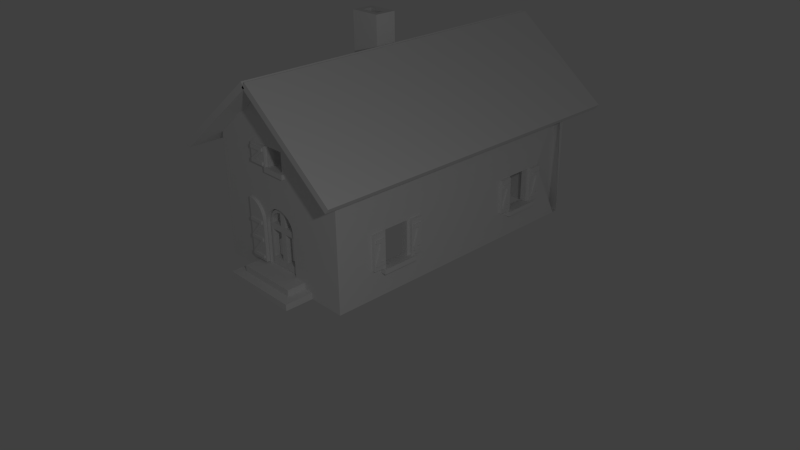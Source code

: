 # Source: Maisonette-Garde-Barriere.blend  (saved by Blender 2.69.0; exported with 4.5.12 LTS)
import bpy
from mathutils import Matrix  # noqa: F401  (used for matrix-valued properties, if any)

bpy.ops.wm.read_factory_settings(use_empty=True)
scene = bpy.context.scene
scene.name = 'Scene'

# ---- collections
col_collection_1 = bpy.data.collections.new('Collection 1'); scene.collection.children.link(col_collection_1)

# ---- world
world_world = bpy.data.worlds.new('World'); scene.world = world_world
world_world.color = (0.05088, 0.05088, 0.05088)
world_world.use_sun_shadow = False
world_world.sun_shadow_jitter_overblur = 0.0
world_world.cycles.sampling_method = 'MANUAL'
world_world.cycles.sample_map_resolution = 256

# ---- cameras
cam_camera = bpy.data.cameras.new('Camera')
cam_camera.clip_end = 100.0
cam_camera.lens = 35.0
cam_camera.sensor_width = 32.0
cam_camera.sensor_height = 18.0
cam_camera.ortho_scale = 7.314
cam_camera.dof.focus_distance = 0.0
cam_camera.dof.aperture_fstop = 128.0

# ---- lights
light_lamp = bpy.data.lights.new('Lamp', 'POINT')
light_lamp.transmission_factor = 0.0
light_lamp.cutoff_distance = 30.0
light_lamp.energy = 100.0
light_lamp.shadow_buffer_clip_start = 1.001
light_lamp.shadow_soft_size = 0.1
light_lamp.shadow_maximum_resolution = 0.006
light_lamp.use_absolute_resolution = True
light_lamp.cycles.use_multiple_importance_sampling = False

# ---- meshes
me_muxedassembly = bpy.data.meshes.new('MuxedAssembly')
me_muxedassembly.from_pydata([(-7.0, -3.0, -14.5), (-6.5, -3.0, -15.5), (-7.0, -3.0, -13.5), (-12.5, -3.0, -15.5), (-12.0, -3.0, -14.5), (-7.0, -3.0, -9.0), (-12.0, -3.0, -13.5), (-12.0, -3.0, -9.0), (-7.0, -3.0, -3.5), (-7.0, -3.0, -8.0), (-6.5, -3.0, -2.5), (-7.0, -3.0, -2.5), (-6.551, -3.0, -1.717), (-6.704, -3.0, -0.9471), (-6.957, -3.0, -0.2039), (-7.304, -3.0, 0.5), (-12.0, -3.0, -2.5), (-7.74, -3.0, 1.153), (-8.257, -3.0, 1.743), (-8.847, -3.0, 2.26), (-9.5, -3.0, 2.696), (-10.2, -3.0, 3.043), (-10.95, -3.0, 3.296), (-11.72, -3.0, 3.449), (-12.5, -3.0, 3.5), (-12.0, -3.0, -3.5), (-12.0, -3.0, -8.0), (-11.0, -3.0, -8.0), (-11.0, -3.0, -13.5), (-8.0, -3.0, -9.0), (-8.0, -3.0, -3.5), (-12.5, -2.0, -15.5), (-6.5, -2.0, -15.5), (-12.5, -2.0, 3.5), (-6.5, -2.0, -2.5), (-6.551, -2.0, -1.717), (-6.704, -2.0, -0.9471), (-6.957, -2.0, -0.2039), (-7.304, -2.0, 0.5), (-7.74, -2.0, 1.153), (-8.257, -2.0, 1.743), (-8.847, -2.0, 2.26), (-9.5, -2.0, 2.696), (-10.2, -2.0, 3.043), (-10.95, -2.0, 3.296), (-11.72, -2.0, 3.449), (-7.0, -3.5, -3.5), (-7.0, -3.5, -2.5), (-11.0, -3.5, -8.0), (-7.0, -3.5, -8.0), (-7.0, -3.5, -9.0), (-11.0, -3.5, -13.5), (-7.0, -3.5, -13.5), (-7.0, -3.5, -14.5), (-12.0, -3.5, -14.5), (-12.0, -3.5, -13.5), (-8.0, -3.5, -9.0), (-12.0, -3.5, -9.0), (-12.0, -3.5, -8.0), (-8.0, -3.5, -3.5), (-12.0, -3.5, -3.5), (-12.0, -3.5, -2.5), (4.0, -2.0, 15.0), (25.0, -2.0, 20.0), (3.0, -2.0, 21.0), (-5.949, -2.0, -2.217), (-5.796, -2.0, -1.447), (13.0, -2.0, -20.0), (25.0, -2.0, -20.0), (13.0, -2.0, -18.0), (10.0, -2.0, -18.0), (10.0, -2.0, -16.0), (-13.0, -2.0, -18.0), (-25.0, -2.0, -20.0), (-13.0, -2.0, -20.0), (-9.5, -2.0, 15.0), (-4.0, -2.0, 13.5), (-4.0, -2.0, 15.0), (-3.0, -2.0, 15.0), (-3.0, -2.0, 21.0), (-3.5, -2.0, 21.0), (-3.5, -2.0, 15.0), (6.0, -2.0, -16.0), (6.0, -2.0, -3.0), (5.949, -2.0, -2.217), (0.0, -2.0, 40.0), (-9.5, -2.0, 21.0), (-25.0, -2.0, 20.0), (-5.543, -2.0, -0.7039), (-10.0, -2.0, -16.0), (-6.0, -2.0, -16.0), (-6.0, -2.0, -3.0), (-5.196, -2.0, 1.465e-14), (-4.76, -2.0, 0.6526), (-10.0, -2.0, -18.0), (-4.243, -2.0, 1.243), (5.796, -2.0, -1.447), (5.543, -2.0, -0.7039), (5.196, -2.0, -1.332e-15), (4.76, -2.0, 0.6526), (4.0, -2.0, 13.5), (4.243, -2.0, 1.243), (3.653, -2.0, 1.76), (3.0, -2.0, 2.196), (2.296, -2.0, 2.543), (1.553, -2.0, 2.796), (0.7832, -2.0, 2.949), (9.943e-15, -2.0, 3.0), (-3.653, -2.0, 1.76), (-3.0, -2.0, 2.196), (-0.7832, -2.0, 2.949), (-1.553, -2.0, 2.796), (-2.296, -2.0, 2.543), (3.0, -2.0, 15.0), (-25.0, -4.441e-15, -20.0), (25.0, -4.441e-15, -20.0), (-25.0, 4.441e-15, 20.0), (-13.0, -11.0, -18.0), (-13.0, -11.0, -20.0), (0.0, 8.882e-15, 40.0), (10.0, -8.0, -18.0), (13.0, -11.0, -18.0), (-10.0, -8.0, -18.0), (25.0, 4.441e-15, 20.0), (-10.0, -8.0, -16.0), (10.0, -8.0, -16.0), (-6.0, -3.553e-15, -16.0), (-6.0, -6.661e-16, -3.0), (13.0, -11.0, -20.0), (-4.243, 2.759e-16, 1.243), (-4.76, 1.449e-16, 0.6526), (-5.196, 3.155e-30, 1.421e-14), (6.0, -6.661e-16, -3.0), (5.949, -4.922e-16, -2.217), (5.796, -3.213e-16, -1.447), (-5.543, -1.563e-16, -0.7039), (-5.796, -3.213e-16, -1.447), (5.543, -1.563e-16, -0.7039), (-5.949, -4.922e-16, -2.217), (5.196, -3.944e-31, -1.776e-15), (4.76, 1.449e-16, 0.6526), (4.243, 2.759e-16, 1.243), (3.653, 3.908e-16, 1.76), (3.0, 4.876e-16, 2.196), (2.296, 5.647e-16, 2.543), (1.553, 6.207e-16, 2.796), (0.7832, 6.547e-16, 2.949), (9.943e-15, 6.661e-16, 3.0), (-0.7832, 6.547e-16, 2.949), (-1.553, 6.207e-16, 2.796), (-2.296, 5.647e-16, 2.543), (-3.0, 4.876e-16, 2.196), (-3.653, 3.908e-16, 1.76), (6.0, -3.553e-15, -16.0), (-3.0, 4.663e-15, 21.0), (3.0, 4.663e-15, 21.0), (-3.0, 3.331e-15, 15.0), (3.0, 3.331e-15, 15.0), (-3.5, -3.0, 15.0), (4.0, -3.0, 15.0), (-3.5, -3.0, 21.0), (4.0, -3.0, 13.5), (-9.5, -3.0, 21.0), (-4.0, -3.0, 13.5), (-9.5, -3.0, 15.0), (-4.0, -3.0, 15.0), (7.0, -4.885e-16, -2.2), (7.0, -3.819e-15, -17.2), (-5.253, 5.917e-16, 2.465), (6.953, -2.56e-16, -1.353), (-5.774, 4.43e-16, 1.795), (-6.21, 2.815e-16, 1.068), (-6.556, 1.095e-16, 0.2929), (-6.804, -7.061e-17, -0.518), (-6.953, -2.56e-16, -1.353), (6.804, -7.061e-17, -0.518), (6.556, 1.095e-16, 0.2929), (6.21, 2.815e-16, 1.068), (5.774, 4.43e-16, 1.795), (5.253, 5.917e-16, 2.465), (-7.0, -4.885e-16, -2.2), (-7.0, -3.819e-15, -17.2), (4.655, 7.252e-16, 3.066), (3.989, 8.417e-16, 3.591), (3.263, 9.394e-16, 4.031), (2.49, 1.017e-15, 4.38), (1.681, 1.073e-15, 4.633), (0.8467, 1.107e-15, 4.787), (1.458e-14, 1.119e-15, 4.838), (-0.8467, 1.107e-15, 4.787), (-1.681, 1.073e-15, 4.633), (-2.49, 1.017e-15, 4.38), (-3.263, 9.394e-16, 4.031), (-3.989, 8.417e-16, 3.591), (-4.655, 7.252e-16, 3.066), (-2.134, 5.602e-16, 2.323), (5.75, -3.542e-15, -15.95), (-5.75, -3.542e-15, -15.95), (-3.406, 4.039e-16, 1.619), (-5.233, -9.164e-17, -0.6127), (-4.461, 1.819e-16, 0.6192), (5.75, -7.661e-16, -3.45), (5.672, -3.993e-16, -1.998), (5.233, -9.164e-17, -0.6127), (4.461, 1.819e-16, 0.6192), (3.406, 4.039e-16, 1.619), (2.134, 5.602e-16, 2.323), (0.7268, 6.41e-16, 2.687), (-5.75, -7.661e-16, -3.45), (-0.7268, 6.41e-16, 2.687), (-5.672, -3.993e-16, -1.998), (-9.0, -3.0, 16.5), (-9.0, -3.0, 15.5), (-4.0, -3.0, 15.5), (-9.0, -3.0, 19.5), (-9.0, -3.0, 20.5), (-4.0, -3.0, 16.5), (-4.0, -3.0, 20.5), (-4.0, -3.0, 19.5), (-7.8, -3.0, 16.5), (-5.2, -3.0, 19.5), (-7.0, 1.0, -2.2), (-7.0, 1.0, -17.2), (-3.263, 1.0, 4.031), (-3.989, 1.0, 3.591), (-4.655, 1.0, 3.066), (7.0, 1.0, -2.2), (6.953, 1.0, -1.353), (-5.253, 1.0, 2.465), (-5.774, 1.0, 1.795), (6.804, 1.0, -0.518), (-6.21, 1.0, 1.068), (6.556, 1.0, 0.2929), (-6.556, 1.0, 0.2929), (6.21, 1.0, 1.068), (-6.804, 1.0, -0.518), (5.774, 1.0, 1.795), (-6.953, 1.0, -1.353), (5.253, 1.0, 2.465), (4.655, 1.0, 3.066), (3.989, 1.0, 3.591), (3.263, 1.0, 4.031), (2.49, 1.0, 4.38), (1.681, 1.0, 4.633), (0.8467, 1.0, 4.787), (1.458e-14, 1.0, 4.838), (-0.8467, 1.0, 4.787), (-1.681, 1.0, 4.633), (-2.49, 1.0, 4.38), (7.0, 1.0, -17.2), (-5.75, -1.0, -15.95), (-5.75, -3.442e-15, -15.95), (5.75, -3.442e-15, -15.95), (5.75, -1.0, -15.95), (-5.75, -6.661e-16, -3.45), (-5.75, -1.0, -3.45), (5.75, -6.661e-16, -3.45), (5.75, -1.0, -3.45), (5.672, -4.441e-16, -1.998), (5.672, -1.0, -1.998), (5.233, -1.0, -0.6127), (5.233, -1.11e-16, -0.6127), (4.461, -1.0, 0.6192), (4.461, 2.22e-16, 0.6192), (3.406, -1.0, 1.619), (3.406, 4.441e-16, 1.619), (2.134, -1.0, 2.323), (2.134, 5.551e-16, 2.323), (0.7268, -1.0, 2.687), (0.7268, 6.661e-16, 2.687), (-0.7268, -1.0, 2.687), (-0.7268, 6.661e-16, 2.687), (-2.134, -1.0, 2.323), (-2.134, 5.551e-16, 2.323), (-3.406, -1.0, 1.619), (-3.406, 4.441e-16, 1.619), (-4.461, -1.0, 0.6192), (-4.461, 2.22e-16, 0.6192), (-5.233, -1.0, -0.6127), (-5.233, -1.11e-16, -0.6127), (-5.672, -1.0, -1.998), (-5.672, -4.441e-16, -1.998), (-4.0, -3.5, 16.5), (-7.8, -3.5, 16.5), (-4.0, -3.5, 15.5), (-4.0, -3.5, 19.5), (-9.0, -3.5, 15.5), (-4.0, -3.5, 20.5), (-9.0, -3.5, 16.5), (-9.0, -3.5, 20.5), (-5.2, -3.5, 19.5), (-9.0, -3.5, 19.5), (-4.864, 1.0, -1.665), (-5.0, 1.0, -2.7), (-5.0, 1.0, -4.7), (-5.0, 1.0, -13.7), (1.0, 1.0, 1.3), (-1.0, 1.0, 1.3), (1.0, 1.0, -13.7), (5.0, 1.0, -13.7), (-1.0, 1.0, -13.7), (5.0, 1.0, -4.7), (-4.464, 1.0, -0.7), (5.0, 1.0, -2.7), (4.864, 1.0, -1.665), (-2.035, 1.0, 1.164), (-3.828, 1.0, 0.1284), (4.464, 1.0, -0.7), (-3.0, 1.0, 0.7641), (-1.0, 1.0, -4.7), (1.0, 1.0, -4.7), (1.0, 1.0, -2.7), (3.828, 1.0, 0.1284), (3.0, 1.0, 0.7641), (-1.0, 1.0, -2.7), (2.035, 1.0, 1.164), (-4.864, -1.0, -1.665), (-4.464, -1.0, -0.7), (-2.035, -1.0, 1.164), (-3.0, -1.0, 0.7641), (-3.828, -1.0, 0.1284), (5.0, -1.0, -13.7), (1.0, -1.0, -13.7), (-1.0, -1.0, -13.7), (5.0, -1.0, -4.7), (-5.0, -1.0, -13.7), (5.0, -1.0, -2.7), (4.864, -1.0, -1.665), (1.0, -1.0, -4.7), (4.464, -1.0, -0.7), (1.0, -1.0, -2.7), (-1.0, -1.0, -4.7), (3.828, -1.0, 0.1284), (3.0, -1.0, 0.7641), (-1.0, -1.0, -2.7), (2.035, -1.0, 1.164), (1.0, -1.0, 1.3), (-1.0, -1.0, 1.3), (-5.0, -1.0, -4.7), (-5.0, -1.0, -2.7), (26.5, 65.65, -1.5), (26.0, 62.65, -1.5), (26.5, 62.65, -1.5), (26.0, 65.65, -1.5), (26.0, 62.65, -2.5), (26.5, 62.65, -2.5), (26.0, 65.0, -11.0), (26.0, 62.65, -9.5), (26.0, 62.15, -11.0), (26.0, 62.65, -8.5), (26.0, 65.65, -9.5), (26.0, 66.15, -11.0), (26.0, 65.65, -8.5), (26.0, 62.15, 0.0), (26.0, 66.15, 0.0), (26.0, 65.65, -2.5), (26.0, 63.85, -8.5), (26.0, 64.45, -2.5), (26.5, 63.85, -8.5), (26.5, 62.65, -8.5), (26.5, 62.65, -9.5), (26.5, 65.65, -9.5), (26.5, 65.65, -8.5), (26.5, 64.45, -2.5), (26.5, 65.65, -2.5), (25.0, 66.15, 0.0), (25.0, 62.15, 0.0), (25.0, 62.15, -11.0), (25.0, 66.15, -11.0), (25.0, 65.0, -11.0), (27.0, 65.0, -11.0), (25.0, 67.0, -11.0), (25.0, 75.0, -11.0), (26.0, 76.0, -11.0), (27.0, 77.0, -11.0), (25.0, 76.0, -11.0), (26.0, 77.0, -11.0), (25.0, 80.0, 0.0), (25.0, 80.0, -11.0), (25.0, 90.0, -20.0), (25.0, 90.0, 20.0), (25.0, 75.0, 1.776e-15), (25.0, 76.0, 0.0), (25.0, 67.0, 1.776e-15), (25.0, 0.0, 20.0), (25.0, 27.99, 0.0), (25.0, 13.0, -12.5), (25.0, 10.0, -11.0), (25.0, 0.0, -20.0), (25.0, 13.0, -11.0), (25.0, 10.0, 0.0), (25.0, 25.0, -12.5), (25.0, 15.0, 1.776e-15), (25.0, 14.0, 0.0), (25.0, 14.0, -11.0), (25.0, 15.0, -11.0), (25.0, 27.99, -11.0), (25.0, 25.0, -11.0), (25.0, 23.0, 1.776e-15), (25.0, 23.99, 0.0), (25.0, 23.0, -11.0), (25.0, 23.99, -11.0), (25.0, 65.0, -12.5), (25.0, 77.0, -11.0), (25.0, 77.0, -12.5), (27.0, 65.0, -12.5), (23.0, 75.0, -11.0), (23.0, 67.0, -11.0), (26.0, 76.0, 0.0), (26.0, 76.5, -9.5), (26.0, 76.5, -8.5), (26.0, 79.5, -9.5), (26.0, 80.0, -11.0), (26.0, 79.5, -8.5), (26.0, 76.5, -2.5), (26.0, 76.5, -1.5), (26.0, 79.5, -1.5), (26.0, 80.0, 0.0), (26.0, 79.5, -2.5), (26.0, 77.7, -8.5), (26.0, 78.3, -2.5), (27.0, 77.0, -12.5), (23.0, 90.0, 20.0), (23.0, 0.0, 20.0), (23.0, 0.0, -20.0), (23.0, 90.0, -20.0), (23.0, 75.0, 1.776e-15), (23.0, 67.0, 1.776e-15), (26.0, 14.0, 0.0), (26.0, 14.0, -11.0), (26.0, 10.0, 0.0), (26.0, 13.0, -11.0), (27.0, 13.0, -11.0), (26.0, 23.99, -11.0), (27.0, 25.0, -11.0), (26.0, 25.0, -11.0), (26.0, 10.0, -11.0), (23.0, 15.0, -11.0), (23.0, 15.0, 1.776e-15), (23.0, 23.0, 1.776e-15), (27.0, 13.0, -12.5), (23.0, 23.0, -11.0), (27.0, 25.0, -12.5), (26.0, 23.99, 0.0), (26.0, 27.99, -11.0), (26.0, 27.99, 0.0), (26.5, 79.5, -1.5), (26.5, 76.5, -1.5), (26.5, 76.5, -2.5), (26.5, 79.5, -2.5), (26.5, 78.3, -2.5), (26.5, 77.7, -8.5), (26.5, 76.5, -8.5), (26.5, 79.5, -8.5), (26.5, 76.5, -9.5), (26.5, 79.5, -9.5), (26.0, 10.5, -8.5), (26.0, 10.5, -9.5), (26.0, 13.5, -9.5), (26.0, 13.5, -8.5), (26.0, 10.5, -2.5), (26.0, 10.5, -1.5), (26.0, 13.5, -1.5), (26.0, 13.5, -2.5), (26.0, 11.7, -8.5), (26.0, 12.3, -2.5), (26.0, 24.49, -9.5), (26.0, 24.49, -8.5), (26.0, 27.49, -9.5), (26.0, 27.49, -8.5), (26.0, 24.49, -2.5), (26.0, 24.49, -1.5), (26.0, 27.49, -1.5), (26.0, 27.49, -2.5), (26.0, 25.69, -8.5), (26.0, 26.29, -2.5), (26.5, 13.5, -1.5), (26.5, 10.5, -1.5), (26.5, 10.5, -2.5), (26.5, 13.5, -2.5), (26.5, 12.3, -2.5), (26.5, 11.7, -8.5), (26.5, 10.5, -8.5), (26.5, 13.5, -8.5), (26.5, 10.5, -9.5), (26.5, 13.5, -9.5), (26.5, 27.49, -1.5), (26.5, 24.49, -1.5), (26.5, 24.49, -2.5), (26.5, 27.49, -2.5), (26.5, 26.29, -2.5), (26.5, 25.69, -8.5), (26.5, 24.49, -8.5), (26.5, 27.49, -8.5), (26.5, 24.49, -9.5), (26.5, 27.49, -9.5), (-0.2602, -10.0, 39.81), (-0.2602, 100.0, 39.81), (31.26, 100.0, 15.19), (31.26, -10.0, 15.19), (32.49, 100.0, 16.76), (32.49, -10.0, 16.76), (0.9711, 100.0, 41.39), (0.9711, -10.0, 41.39), (-2.0, 44.5, 25.0), (-12.0, 44.5, 25.0), (-12.0, 44.5, 50.0), (-2.0, 44.5, 50.0), (-2.0, 37.5, 25.0), (-2.0, 37.5, 50.0), (-12.0, 37.5, 25.0), (-12.0, 37.5, 50.0), (-10.0, 42.5, 25.0), (-10.0, 39.5, 25.0), (-4.0, 39.5, 25.0), (-4.0, 42.5, 25.0), (-10.0, 42.5, 50.0), (-4.0, 42.5, 50.0), (-4.0, 39.5, 50.0), (-10.0, 39.5, 50.0), (-26.5, 23.81, -1.5), (-26.0, 26.81, -1.5), (-26.5, 26.81, -1.5), (-26.0, 23.81, -1.5), (-26.0, 26.81, -2.5), (-26.5, 26.81, -2.5), (-26.0, 24.46, -11.0), (-26.0, 26.81, -9.5), (-26.0, 27.31, -11.0), (-26.0, 26.81, -8.5), (-26.0, 23.81, -9.5), (-26.0, 23.31, -11.0), (-26.0, 23.81, -8.5), (-26.0, 27.31, 0.0), (-26.0, 23.31, 0.0), (-26.0, 23.81, -2.5), (-26.0, 25.61, -8.5), (-26.0, 25.01, -2.5), (-26.5, 25.61, -8.5), (-26.5, 26.81, -8.5), (-26.5, 26.81, -9.5), (-26.5, 23.81, -9.5), (-26.5, 23.81, -8.5), (-26.5, 25.01, -2.5), (-26.5, 23.81, -2.5), (-25.0, 23.31, 0.0), (-25.0, 27.31, 0.0), (-25.0, 27.31, -11.0), (-25.0, 23.31, -11.0), (-25.0, 24.46, -11.0), (-27.0, 24.46, -11.0), (-25.0, 22.46, -11.0), (-27.0, 12.46, -11.0), (-26.0, 13.46, -11.0), (-25.0, 14.46, -11.0), (-25.0, 13.46, -11.0), (-26.0, 12.46, -11.0), (-25.0, 9.465, 0.0), (-25.0, 9.465, -11.0), (-25.0, -0.5351, -20.0), (-25.0, -0.5351, 20.0), (-25.0, 14.46, 1.776e-15), (-25.0, 13.46, 0.0), (-25.0, 22.46, 1.776e-15), (-25.0, 89.46, 20.0), (-25.0, 61.47, 0.0), (-25.0, 76.46, -12.5), (-25.0, 79.46, -11.0), (-25.0, 89.46, -20.0), (-25.0, 76.46, -11.0), (-25.0, 79.46, 0.0), (-25.0, 64.46, -12.5), (-25.0, 74.46, 1.776e-15), (-25.0, 75.46, 0.0), (-25.0, 75.46, -11.0), (-25.0, 74.46, -11.0), (-25.0, 61.47, -11.0), (-25.0, 64.46, -11.0), (-25.0, 66.46, 1.776e-15), (-25.0, 65.47, 0.0), (-25.0, 66.46, -11.0), (-25.0, 65.47, -11.0), (-25.0, 24.46, -12.5), (-25.0, 12.46, -11.0), (-25.0, 12.46, -12.5), (-27.0, 24.46, -12.5), (-23.0, 14.46, -11.0), (-23.0, 22.46, -11.0), (-26.0, 13.46, 0.0), (-26.0, 12.96, -9.5), (-26.0, 12.96, -8.5), (-26.0, 9.965, -9.5), (-26.0, 9.465, -11.0), (-26.0, 9.965, -8.5), (-26.0, 12.96, -2.5), (-26.0, 12.96, -1.5), (-26.0, 9.965, -1.5), (-26.0, 9.465, 0.0), (-26.0, 9.965, -2.5), (-26.0, 11.76, -8.5), (-26.0, 11.16, -2.5), (-27.0, 12.46, -12.5), (-23.0, -0.5351, 20.0), (-23.0, 89.46, 20.0), (-23.0, 89.46, -20.0), (-23.0, -0.5351, -20.0), (-23.0, 14.46, 1.776e-15), (-23.0, 22.46, 1.776e-15), (-26.0, 75.46, 0.0), (-26.0, 75.46, -11.0), (-26.0, 79.46, 0.0), (-26.0, 76.46, -11.0), (-27.0, 76.46, -11.0), (-26.0, 65.47, -11.0), (-27.0, 64.46, -11.0), (-26.0, 64.46, -11.0), (-26.0, 79.46, -11.0), (-23.0, 74.46, -11.0), (-23.0, 74.46, 1.776e-15), (-23.0, 66.46, 1.776e-15), (-27.0, 76.46, -12.5), (-23.0, 66.46, -11.0), (-27.0, 64.46, -12.5), (-26.0, 65.47, 0.0), (-26.0, 61.47, -11.0), (-26.0, 61.47, 0.0), (-26.5, 9.965, -1.5), (-26.5, 12.96, -1.5), (-26.5, 12.96, -2.5), (-26.5, 9.965, -2.5), (-26.5, 11.16, -2.5), (-26.5, 11.76, -8.5), (-26.5, 12.96, -8.5), (-26.5, 9.965, -8.5), (-26.5, 12.96, -9.5), (-26.5, 9.965, -9.5), (-26.0, 78.96, -8.5), (-26.0, 78.96, -9.5), (-26.0, 75.96, -9.5), (-26.0, 75.96, -8.5), (-26.0, 78.96, -2.5), (-26.0, 78.96, -1.5), (-26.0, 75.96, -1.5), (-26.0, 75.96, -2.5), (-26.0, 77.76, -8.5), (-26.0, 77.16, -2.5), (-26.0, 64.97, -9.5), (-26.0, 64.97, -8.5), (-26.0, 61.97, -9.5), (-26.0, 61.97, -8.5), (-26.0, 64.97, -2.5), (-26.0, 64.97, -1.5), (-26.0, 61.97, -1.5), (-26.0, 61.97, -2.5), (-26.0, 63.77, -8.5), (-26.0, 63.17, -2.5), (-26.5, 75.96, -1.5), (-26.5, 78.96, -1.5), (-26.5, 78.96, -2.5), (-26.5, 75.96, -2.5), (-26.5, 77.16, -2.5), (-26.5, 77.76, -8.5), (-26.5, 78.96, -8.5), (-26.5, 75.96, -8.5), (-26.5, 78.96, -9.5), (-26.5, 75.96, -9.5), (-26.5, 61.97, -1.5), (-26.5, 64.97, -1.5), (-26.5, 64.97, -2.5), (-26.5, 61.97, -2.5), (-26.5, 63.17, -2.5), (-26.5, 63.77, -8.5), (-26.5, 64.97, -8.5), (-26.5, 61.97, -8.5), (-26.5, 64.97, -9.5), (-26.5, 61.97, -9.5), (0.7602, -10.0, 39.81), (-30.76, -10.0, 15.19), (-11.06, 38.0, 30.58), (-11.06, 45.0, 30.58), (-0.8158, 38.0, 38.58), (-30.76, 100.0, 15.19), (-0.8158, 45.0, 38.58), (0.7602, 100.0, 39.81), (-31.99, -10.0, 16.76), (-31.99, 100.0, 16.76), (-0.4711, 100.0, 41.39), (-0.4711, -10.0, 41.39), (-12.29, 38.0, 32.15), (-2.047, 38.0, 40.16), (-2.047, 45.0, 40.16), (-12.29, 45.0, 32.15), (25.0, 92.0, -20.0), (-25.0, 90.0, -20.0), (-25.0, 92.0, -20.0), (25.0, 92.0, 20.0), (-25.0, 90.0, 20.0), (-25.0, 92.0, 20.0), (-3.0, 90.0, 15.0), (3.0, 90.0, 15.0), (-3.0, 90.0, 21.0), (0.0, 90.0, 40.0), (3.0, 90.0, 21.0), (-4.0, 92.0, 13.5), (-4.0, 92.0, 15.0), (4.0, 92.0, 13.5), (-3.0, 92.0, 15.0), (-3.0, 92.0, 21.0), (4.0, 92.0, 15.0), (3.0, 92.0, 15.0), (3.0, 92.0, 21.0), (0.0, 92.0, 40.0), (4.0, 93.0, 15.0), (-4.0, 93.0, 15.0), (-4.0, 93.0, 13.5), (4.0, 93.0, 13.5), (3.5, 93.0, 21.0), (9.5, 92.0, 21.0), (9.5, 93.0, 21.0), (3.5, 92.0, 21.0), (9.5, 92.0, 15.0), (9.5, 93.0, 15.0), (3.5, 92.0, 15.0), (3.5, 93.0, 15.0), (9.0, 93.0, 16.5), (9.0, 93.0, 15.5), (4.0, 93.0, 15.5), (9.0, 93.0, 19.5), (9.0, 93.0, 20.5), (4.0, 93.0, 16.5), (4.0, 93.0, 20.5), (4.0, 93.0, 19.5), (7.8, 93.0, 16.5), (5.2, 93.0, 19.5), (4.0, 93.5, 16.5), (7.8, 93.5, 16.5), (4.0, 93.5, 19.5), (4.0, 93.5, 20.5), (9.0, 93.5, 20.5), (9.0, 93.5, 19.5), (5.2, 93.5, 19.5), (9.0, 93.5, 16.5), (9.0, 93.5, 15.5), (4.0, 93.5, 15.5)], [], [(0, 1, 2), (1, 0, 3), (3, 0, 4), (2, 1, 5), (3, 4, 6), (3, 6, 7), (8, 9, 10), (8, 10, 11), (11, 10, 12), (11, 12, 13), (11, 13, 14), (14, 15, 16), (15, 17, 16), (16, 17, 18), (16, 18, 19), (16, 19, 20), (16, 20, 21), (16, 21, 22), (16, 22, 23), (16, 23, 24), (16, 24, 3), (25, 16, 3), (26, 25, 3), (7, 26, 3), (5, 1, 10), (9, 5, 10), (9, 8, 27), (2, 5, 28), (7, 6, 29), (25, 26, 30), (14, 16, 11), (3, 31, 32), (1, 3, 32), (33, 31, 3), (33, 3, 24), (1, 32, 34), (10, 1, 34), (10, 34, 35), (12, 10, 35), (13, 12, 36), (14, 13, 36), (12, 35, 36), (15, 14, 37), (14, 36, 37), (17, 15, 38), (15, 37, 38), (17, 38, 39), (18, 17, 40), (19, 18, 40), (17, 39, 40), (19, 40, 41), (20, 19, 42), (19, 41, 42), (21, 20, 43), (22, 21, 43), (20, 42, 43), (22, 43, 44), (23, 22, 45), (22, 44, 45), (24, 23, 33), (23, 45, 33), (46, 11, 47), (8, 11, 46), (48, 27, 8), (46, 48, 8), (49, 9, 48), (48, 9, 27), (50, 5, 9), (49, 50, 9), (51, 28, 5), (50, 51, 5), (52, 2, 51), (51, 2, 28), (53, 0, 2), (52, 53, 2), (4, 0, 53), (4, 53, 54), (6, 4, 54), (6, 54, 55), (29, 6, 55), (29, 55, 56), (57, 7, 56), (56, 7, 29), (58, 26, 7), (57, 58, 7), (30, 26, 58), (30, 58, 59), (60, 25, 59), (59, 25, 30), (61, 16, 60), (60, 16, 25), (47, 11, 16), (61, 47, 16), (62, 63, 64), (65, 66, 35), (34, 65, 35), (67, 68, 69), (70, 69, 71), (72, 31, 73), (74, 72, 73), (44, 43, 75), (45, 44, 75), (33, 45, 75), (76, 77, 75), (43, 76, 75), (78, 79, 80), (81, 78, 80), (82, 71, 83), (69, 68, 83), (71, 69, 83), (83, 68, 84), (80, 79, 85), (79, 64, 85), (86, 80, 85), (64, 63, 85), (35, 66, 36), (86, 85, 87), (75, 86, 87), (66, 88, 36), (33, 75, 87), (73, 33, 87), (32, 89, 90), (32, 90, 91), (91, 34, 32), (89, 32, 31), (36, 88, 37), (88, 92, 37), (92, 93, 38), (37, 92, 38), (94, 89, 72), (93, 95, 39), (96, 84, 63), (38, 93, 39), (97, 96, 63), (98, 97, 63), (99, 98, 100), (84, 68, 63), (101, 99, 100), (102, 101, 100), (103, 102, 100), (104, 103, 100), (105, 104, 100), (106, 105, 100), (107, 106, 100), (98, 63, 100), (95, 108, 40), (72, 89, 31), (39, 95, 40), (100, 63, 62), (108, 109, 41), (40, 108, 41), (41, 109, 42), (73, 31, 33), (110, 107, 76), (111, 110, 76), (112, 111, 76), (109, 112, 76), (91, 65, 34), (43, 42, 76), (107, 100, 76), (42, 109, 76), (113, 62, 64), (53, 52, 51), (53, 51, 54), (54, 51, 55), (50, 49, 56), (56, 49, 48), (56, 48, 57), (57, 48, 58), (46, 47, 59), (60, 59, 61), (59, 47, 61), (56, 51, 50), (59, 48, 46), (48, 59, 58), (51, 56, 55), (73, 114, 74), (68, 67, 115), (74, 114, 115), (67, 74, 115), (116, 114, 73), (116, 73, 87), (117, 72, 74), (118, 117, 74), (119, 116, 87), (119, 87, 85), (120, 121, 69), (120, 69, 70), (121, 120, 122), (121, 122, 117), (122, 94, 72), (117, 122, 72), (123, 119, 85), (123, 85, 63), (94, 122, 124), (89, 94, 124), (115, 123, 63), (115, 63, 68), (90, 89, 124), (82, 124, 125), (82, 90, 124), (71, 82, 125), (91, 90, 126), (91, 126, 127), (128, 67, 69), (121, 128, 69), (129, 108, 95), (129, 95, 93), (130, 129, 93), (131, 130, 93), (132, 83, 84), (131, 93, 92), (133, 132, 84), (131, 92, 88), (134, 133, 96), (135, 131, 88), (136, 135, 88), (133, 84, 96), (136, 88, 66), (137, 134, 97), (134, 96, 97), (136, 66, 65), (138, 136, 65), (127, 138, 91), (139, 137, 98), (138, 65, 91), (137, 97, 98), (140, 139, 99), (139, 98, 99), (141, 140, 101), (140, 99, 101), (142, 141, 102), (141, 101, 102), (143, 142, 103), (142, 102, 103), (144, 143, 104), (143, 103, 104), (145, 144, 105), (144, 104, 105), (146, 145, 106), (147, 146, 106), (145, 105, 106), (147, 106, 107), (148, 147, 107), (148, 107, 110), (148, 110, 111), (149, 148, 111), (149, 111, 112), (150, 149, 112), (151, 150, 112), (151, 112, 109), (151, 109, 108), (152, 151, 108), (129, 152, 108), (153, 82, 132), (132, 82, 83), (71, 125, 120), (70, 71, 120), (79, 154, 155), (64, 79, 155), (78, 156, 154), (79, 78, 154), (64, 155, 157), (113, 64, 157), (78, 81, 158), (113, 158, 159), (113, 78, 158), (62, 113, 159), (81, 80, 160), (81, 160, 158), (100, 62, 159), (100, 159, 161), (160, 86, 162), (80, 86, 160), (163, 100, 161), (76, 100, 163), (162, 75, 164), (86, 75, 162), (77, 76, 163), (77, 163, 165), (75, 165, 164), (75, 77, 165), (155, 123, 157), (119, 155, 154), (166, 115, 167), (119, 123, 155), (116, 156, 168), (116, 154, 156), (169, 115, 166), (116, 119, 154), (116, 168, 170), (116, 170, 171), (116, 171, 172), (116, 172, 173), (116, 173, 174), (116, 174, 114), (123, 169, 175), (123, 175, 176), (123, 176, 177), (123, 115, 169), (178, 123, 177), (179, 123, 178), (114, 180, 181), (114, 181, 167), (114, 167, 115), (174, 180, 114), (157, 179, 182), (157, 182, 183), (157, 183, 184), (157, 184, 185), (157, 185, 186), (157, 186, 187), (157, 187, 188), (157, 123, 179), (156, 188, 189), (156, 189, 190), (156, 190, 191), (156, 191, 192), (156, 192, 193), (156, 193, 194), (156, 194, 168), (156, 157, 188), (118, 74, 67), (128, 118, 67), (118, 128, 117), (128, 121, 117), (125, 124, 122), (125, 122, 120), (126, 90, 153), (153, 90, 82), (195, 150, 151), (196, 197, 126), (198, 195, 151), (153, 196, 126), (135, 199, 131), (199, 200, 131), (196, 153, 201), (198, 151, 152), (201, 153, 132), (131, 200, 130), (198, 152, 129), (132, 133, 202), (130, 200, 129), (200, 198, 129), (201, 132, 202), (202, 133, 134), (134, 137, 203), (202, 134, 203), (203, 137, 139), (139, 140, 204), (203, 139, 204), (204, 140, 141), (141, 142, 205), (204, 141, 205), (205, 142, 143), (205, 143, 206), (206, 143, 144), (206, 144, 145), (206, 145, 207), (207, 145, 146), (126, 197, 208), (207, 146, 147), (126, 208, 127), (207, 147, 209), (127, 208, 210), (209, 147, 148), (127, 210, 138), (209, 148, 149), (138, 210, 136), (209, 149, 195), (136, 210, 199), (195, 149, 150), (136, 199, 135), (113, 157, 156), (78, 113, 156), (158, 165, 163), (161, 158, 163), (159, 158, 161), (211, 164, 212), (165, 212, 164), (158, 213, 165), (162, 164, 211), (162, 211, 214), (215, 162, 214), (216, 213, 158), (160, 217, 218), (160, 216, 158), (160, 218, 216), (160, 162, 215), (160, 215, 217), (218, 219, 216), (213, 212, 165), (211, 220, 214), (221, 222, 181), (221, 181, 180), (192, 223, 224), (193, 192, 224), (193, 224, 225), (194, 193, 225), (168, 194, 225), (166, 226, 227), (168, 225, 228), (169, 166, 227), (175, 169, 227), (168, 228, 229), (170, 168, 229), (175, 227, 230), (170, 229, 231), (171, 170, 231), (176, 175, 232), (175, 230, 232), (171, 231, 233), (172, 171, 233), (177, 176, 234), (176, 232, 234), (173, 172, 235), (172, 233, 235), (178, 177, 236), (174, 173, 237), (177, 234, 236), (173, 235, 237), (174, 237, 221), (180, 174, 221), (179, 178, 238), (182, 179, 238), (178, 236, 238), (182, 238, 239), (183, 182, 240), (184, 183, 240), (182, 239, 240), (185, 184, 241), (184, 240, 241), (185, 241, 242), (185, 242, 243), (186, 185, 243), (186, 243, 244), (187, 186, 244), (187, 244, 245), (188, 187, 245), (188, 245, 246), (189, 188, 246), (189, 246, 247), (190, 189, 247), (190, 247, 248), (191, 190, 248), (192, 191, 248), (192, 248, 223), (167, 249, 226), (166, 167, 226), (181, 222, 249), (167, 181, 249), (250, 251, 252), (253, 250, 252), (254, 251, 250), (254, 250, 255), (253, 252, 256), (257, 253, 256), (257, 256, 258), (259, 257, 258), (260, 259, 258), (260, 258, 261), (262, 260, 263), (264, 262, 263), (260, 261, 263), (264, 263, 265), (266, 264, 267), (264, 265, 267), (268, 266, 269), (266, 267, 269), (270, 268, 271), (268, 269, 271), (272, 270, 273), (270, 271, 273), (274, 272, 275), (272, 273, 275), (276, 274, 277), (274, 275, 277), (278, 276, 279), (276, 277, 279), (280, 278, 281), (278, 279, 281), (255, 280, 254), (280, 281, 254), (282, 216, 283), (283, 216, 219), (213, 216, 282), (213, 282, 284), (283, 219, 285), (285, 219, 218), (286, 212, 213), (284, 286, 213), (218, 217, 287), (218, 287, 285), (288, 211, 212), (286, 288, 212), (217, 215, 289), (217, 289, 287), (220, 211, 288), (220, 288, 290), (289, 215, 214), (291, 289, 214), (291, 214, 290), (290, 214, 220), (221, 292, 293), (221, 294, 295), (221, 293, 294), (221, 295, 222), (245, 296, 297), (298, 299, 249), (245, 244, 296), (237, 292, 221), (222, 298, 249), (222, 300, 298), (246, 245, 297), (226, 299, 301), (226, 249, 299), (235, 292, 237), (295, 300, 222), (235, 302, 292), (247, 246, 297), (303, 226, 301), (233, 302, 235), (304, 227, 226), (304, 230, 227), (248, 297, 305), (304, 226, 303), (248, 247, 297), (231, 306, 302), (231, 302, 233), (223, 248, 305), (307, 232, 230), (307, 230, 304), (229, 306, 231), (234, 232, 307), (224, 305, 308), (224, 223, 305), (228, 306, 229), (228, 308, 306), (309, 310, 298), (309, 298, 300), (225, 308, 228), (225, 224, 308), (311, 301, 310), (311, 303, 301), (312, 236, 234), (312, 234, 307), (238, 236, 312), (313, 238, 312), (314, 311, 310), (314, 310, 309), (239, 238, 313), (240, 239, 313), (240, 313, 315), (241, 240, 315), (242, 241, 315), (242, 315, 296), (293, 314, 309), (293, 309, 294), (297, 296, 311), (297, 311, 314), (243, 242, 296), (244, 243, 296), (316, 317, 278), (318, 272, 274), (319, 318, 274), (278, 317, 276), (319, 274, 276), (320, 319, 276), (253, 321, 322), (317, 320, 276), (253, 322, 250), (322, 323, 250), (324, 321, 257), (321, 253, 257), (250, 323, 325), (324, 257, 326), (326, 257, 259), (326, 259, 327), (327, 259, 260), (323, 322, 328), (327, 260, 329), (329, 260, 262), (328, 324, 330), (324, 326, 330), (323, 328, 331), (329, 262, 332), (332, 262, 333), (333, 262, 264), (328, 330, 334), (331, 328, 334), (333, 264, 335), (335, 264, 266), (335, 266, 336), (336, 266, 268), (330, 336, 337), (334, 330, 337), (336, 268, 337), (338, 331, 339), (331, 334, 339), (325, 338, 255), (338, 339, 255), (250, 325, 255), (337, 268, 270), (339, 316, 280), (255, 339, 280), (337, 270, 272), (318, 337, 272), (280, 316, 278), (283, 288, 286), (284, 283, 286), (282, 283, 284), (290, 289, 291), (287, 289, 290), (287, 290, 285), (290, 288, 283), (290, 283, 285), (303, 311, 326), (311, 330, 326), (336, 311, 296), (336, 330, 311), (304, 303, 327), (303, 326, 327), (307, 304, 329), (304, 327, 329), (312, 307, 332), (307, 329, 332), (313, 312, 333), (312, 332, 333), (315, 313, 335), (296, 315, 335), (313, 333, 335), (296, 335, 336), (314, 334, 297), (297, 334, 337), (314, 293, 334), (293, 339, 334), (305, 297, 337), (305, 337, 318), (308, 305, 319), (306, 308, 319), (305, 318, 319), (306, 319, 320), (302, 306, 317), (292, 302, 317), (306, 320, 317), (292, 317, 316), (293, 292, 339), (292, 316, 339), (323, 309, 300), (323, 331, 309), (325, 300, 295), (325, 323, 300), (338, 295, 294), (338, 325, 295), (331, 294, 309), (331, 338, 294), (298, 321, 299), (322, 321, 298), (328, 298, 310), (328, 322, 298), (324, 310, 301), (324, 328, 310), (321, 301, 299), (321, 324, 301), (340, 341, 342), (343, 341, 340), (341, 344, 345), (341, 345, 342), (346, 347, 348), (349, 348, 347), (350, 346, 351), (352, 350, 351), (353, 344, 341), (343, 353, 341), (354, 343, 355), (354, 353, 343), (353, 348, 349), (353, 349, 344), (351, 354, 355), (351, 355, 352), (355, 356, 352), (349, 357, 344), (350, 347, 346), (358, 359, 360), (361, 358, 360), (362, 358, 361), (363, 342, 345), (340, 342, 363), (340, 363, 364), (363, 359, 358), (363, 358, 364), (355, 343, 340), (355, 340, 364), (345, 344, 357), (363, 345, 357), (365, 366, 353), (365, 353, 354), (366, 367, 348), (366, 348, 353), (368, 365, 354), (368, 354, 351), (367, 346, 348), (367, 369, 346), (351, 346, 370), (371, 368, 351), (372, 371, 351), (372, 351, 373), (374, 351, 370), (374, 373, 351), (375, 372, 373), (376, 373, 374), (358, 356, 355), (364, 358, 355), (357, 349, 359), (357, 359, 363), (362, 352, 356), (358, 362, 356), (349, 347, 360), (349, 360, 359), (350, 352, 362), (350, 362, 361), (360, 350, 361), (347, 350, 360), (377, 378, 379), (380, 381, 382), (380, 366, 365), (380, 382, 377), (380, 383, 381), (380, 384, 385), (386, 387, 388), (380, 385, 366), (380, 365, 383), (389, 387, 386), (390, 388, 387), (391, 386, 388), (392, 393, 394), (392, 394, 395), (396, 397, 391), (384, 390, 393), (384, 388, 390), (384, 393, 392), (398, 384, 392), (399, 398, 400), (399, 400, 401), (399, 384, 398), (385, 384, 399), (402, 367, 396), (402, 396, 391), (369, 367, 402), (366, 385, 396), (366, 396, 367), (383, 365, 368), (383, 368, 371), (378, 403, 404), (379, 378, 404), (379, 404, 402), (379, 391, 388), (379, 402, 391), (382, 372, 375), (382, 381, 372), (346, 402, 405), (346, 405, 370), (369, 402, 346), (372, 406, 407), (371, 372, 407), (382, 375, 373), (382, 373, 408), (409, 373, 376), (410, 373, 409), (411, 376, 412), (413, 411, 412), (408, 414, 415), (416, 408, 415), (417, 416, 418), (417, 408, 416), (408, 373, 410), (408, 410, 414), (412, 417, 418), (412, 418, 413), (418, 419, 413), (410, 420, 414), (411, 409, 376), (421, 376, 374), (404, 403, 376), (404, 376, 421), (421, 370, 405), (374, 370, 421), (422, 423, 384), (422, 384, 380), (423, 424, 388), (423, 388, 384), (425, 422, 380), (424, 425, 379), (424, 379, 388), (405, 404, 421), (402, 404, 405), (403, 412, 376), (403, 378, 412), (378, 377, 417), (378, 417, 412), (377, 382, 408), (377, 408, 417), (381, 426, 406), (372, 381, 406), (383, 427, 426), (381, 383, 426), (371, 407, 427), (383, 371, 427), (394, 393, 428), (394, 428, 429), (393, 390, 430), (393, 430, 428), (429, 431, 432), (395, 394, 429), (433, 429, 432), (433, 395, 429), (434, 433, 432), (400, 395, 433), (401, 400, 433), (435, 433, 434), (390, 387, 436), (390, 436, 430), (395, 437, 438), (392, 395, 438), (387, 431, 436), (387, 389, 431), (392, 438, 439), (398, 392, 439), (431, 386, 440), (431, 440, 432), (389, 386, 431), (398, 439, 441), (400, 398, 441), (386, 391, 442), (386, 442, 440), (442, 435, 434), (391, 397, 435), (391, 435, 442), (399, 401, 433), (399, 433, 443), (435, 396, 444), (397, 396, 435), (385, 399, 443), (385, 443, 445), (396, 385, 445), (396, 445, 444), (424, 437, 441), (437, 424, 438), (438, 424, 423), (438, 423, 439), (441, 439, 427), (407, 441, 427), (407, 406, 425), (441, 407, 425), (424, 441, 425), (425, 406, 426), (426, 427, 422), (439, 423, 422), (427, 439, 422), (425, 426, 422), (446, 415, 447), (416, 415, 446), (415, 414, 448), (415, 448, 447), (418, 416, 446), (418, 446, 449), (448, 414, 420), (450, 448, 420), (451, 419, 418), (449, 451, 418), (420, 410, 452), (420, 452, 450), (453, 413, 419), (451, 453, 419), (410, 409, 454), (410, 454, 452), (411, 413, 453), (411, 453, 455), (454, 411, 455), (409, 411, 454), (456, 436, 457), (431, 457, 436), (458, 431, 429), (459, 458, 429), (430, 460, 461), (462, 430, 461), (428, 462, 463), (428, 430, 462), (430, 436, 456), (430, 456, 460), (429, 428, 463), (429, 463, 459), (463, 464, 459), (456, 465, 460), (458, 457, 431), (400, 441, 437), (395, 400, 437), (466, 433, 435), (467, 433, 466), (468, 435, 444), (469, 468, 444), (443, 470, 471), (472, 443, 471), (445, 472, 473), (445, 443, 472), (443, 433, 467), (443, 467, 470), (444, 445, 473), (444, 473, 469), (473, 474, 469), (467, 475, 470), (468, 466, 435), (434, 440, 442), (434, 432, 440), (451, 452, 454), (455, 451, 454), (453, 451, 455), (450, 447, 448), (446, 447, 450), (446, 450, 449), (450, 452, 451), (450, 451, 449), (476, 461, 477), (462, 461, 476), (461, 460, 478), (461, 478, 477), (463, 462, 476), (463, 476, 479), (478, 460, 480), (480, 460, 465), (481, 464, 463), (479, 481, 463), (465, 456, 482), (465, 482, 480), (483, 459, 481), (481, 459, 464), (456, 457, 484), (456, 484, 482), (458, 459, 483), (458, 483, 485), (484, 458, 485), (457, 458, 484), (486, 471, 487), (472, 471, 486), (471, 470, 488), (471, 488, 487), (473, 472, 486), (473, 486, 489), (488, 470, 490), (490, 470, 475), (491, 474, 473), (489, 491, 473), (475, 467, 492), (475, 492, 490), (493, 469, 491), (491, 469, 474), (467, 466, 494), (467, 494, 492), (468, 469, 493), (468, 493, 495), (494, 468, 495), (466, 468, 494), (481, 482, 484), (485, 481, 484), (483, 481, 485), (480, 477, 478), (476, 477, 480), (476, 480, 479), (480, 482, 481), (480, 481, 479), (491, 492, 494), (495, 491, 494), (493, 491, 495), (490, 487, 488), (486, 487, 490), (486, 490, 489), (490, 492, 491), (490, 491, 489), (496, 497, 498), (499, 496, 498), (499, 498, 500), (501, 499, 500), (501, 500, 502), (503, 501, 502), (503, 502, 497), (496, 503, 497), (502, 498, 497), (502, 500, 498), (496, 499, 503), (499, 501, 503), (504, 505, 506), (504, 506, 507), (508, 504, 507), (508, 507, 509), (510, 508, 509), (510, 509, 511), (505, 510, 511), (505, 511, 506), (510, 505, 512), (513, 510, 512), (508, 510, 514), (510, 513, 514), (515, 512, 504), (514, 515, 504), (508, 514, 504), (512, 505, 504), (516, 512, 515), (517, 516, 515), (517, 515, 514), (518, 517, 514), (518, 514, 513), (519, 518, 513), (519, 513, 512), (516, 519, 512), (516, 506, 511), (516, 511, 519), (518, 511, 509), (518, 519, 511), (507, 516, 517), (507, 517, 518), (507, 518, 509), (507, 506, 516), (520, 521, 522), (523, 521, 520), (521, 524, 525), (521, 525, 522), (526, 527, 528), (529, 528, 527), (530, 526, 531), (532, 530, 531), (533, 524, 521), (523, 533, 521), (534, 523, 535), (534, 533, 523), (533, 528, 529), (533, 529, 524), (531, 534, 535), (531, 535, 532), (535, 536, 532), (529, 537, 524), (530, 527, 526), (538, 539, 540), (541, 538, 540), (542, 538, 541), (543, 522, 525), (520, 522, 543), (520, 543, 544), (543, 539, 538), (543, 538, 544), (535, 523, 520), (535, 520, 544), (525, 524, 543), (543, 524, 537), (545, 546, 533), (545, 533, 534), (546, 547, 528), (546, 528, 533), (548, 545, 534), (548, 534, 531), (547, 526, 528), (547, 549, 526), (531, 526, 550), (551, 548, 531), (552, 531, 550), (552, 553, 531), (554, 551, 531), (554, 531, 553), (555, 554, 553), (556, 553, 552), (538, 536, 535), (544, 538, 535), (537, 529, 539), (537, 539, 543), (542, 532, 538), (538, 532, 536), (529, 527, 540), (529, 540, 539), (530, 532, 542), (530, 542, 541), (540, 530, 541), (527, 530, 540), (557, 558, 559), (560, 561, 562), (560, 546, 545), (560, 557, 559), (560, 562, 557), (560, 563, 561), (560, 564, 565), (566, 567, 568), (560, 565, 546), (560, 545, 563), (569, 567, 566), (570, 568, 567), (571, 566, 568), (572, 573, 574), (572, 574, 575), (576, 577, 571), (564, 570, 573), (564, 568, 570), (564, 573, 572), (578, 564, 572), (579, 578, 580), (579, 580, 581), (579, 564, 578), (565, 564, 579), (582, 547, 576), (582, 576, 571), (549, 547, 582), (546, 565, 576), (546, 576, 547), (563, 545, 548), (563, 548, 551), (558, 583, 584), (559, 558, 584), (559, 584, 582), (559, 571, 568), (559, 582, 571), (562, 554, 555), (562, 561, 554), (526, 582, 585), (526, 585, 550), (549, 582, 526), (554, 586, 587), (551, 554, 587), (562, 555, 553), (562, 553, 588), (589, 553, 556), (590, 553, 589), (591, 556, 592), (593, 591, 592), (588, 594, 595), (596, 588, 595), (597, 596, 598), (597, 588, 596), (588, 553, 590), (588, 590, 594), (592, 597, 598), (592, 598, 593), (598, 599, 593), (590, 600, 594), (591, 589, 556), (601, 556, 552), (584, 583, 556), (584, 556, 601), (552, 585, 601), (552, 550, 585), (602, 603, 564), (602, 564, 560), (603, 604, 568), (603, 568, 564), (605, 602, 560), (605, 560, 559), (604, 605, 559), (604, 559, 568), (582, 584, 601), (582, 601, 585), (583, 592, 556), (583, 558, 592), (558, 557, 597), (558, 597, 592), (557, 562, 588), (557, 588, 597), (561, 606, 586), (554, 561, 586), (563, 607, 606), (561, 563, 606), (551, 587, 607), (563, 551, 607), (574, 573, 608), (574, 608, 609), (573, 570, 610), (573, 610, 608), (609, 611, 612), (575, 574, 609), (613, 609, 612), (613, 575, 609), (580, 575, 613), (614, 613, 612), (581, 580, 613), (615, 613, 614), (570, 567, 616), (570, 616, 610), (575, 617, 618), (572, 575, 618), (567, 611, 616), (567, 569, 611), (572, 618, 619), (578, 572, 619), (611, 566, 620), (611, 620, 612), (569, 566, 611), (578, 619, 621), (580, 578, 621), (620, 571, 622), (566, 571, 620), (622, 615, 614), (571, 577, 615), (571, 615, 622), (579, 581, 613), (579, 613, 623), (615, 576, 624), (577, 576, 615), (565, 579, 623), (565, 623, 625), (576, 565, 625), (576, 625, 624), (604, 617, 621), (617, 604, 618), (618, 604, 603), (618, 603, 619), (621, 619, 607), (587, 621, 607), (587, 586, 605), (621, 587, 605), (604, 621, 605), (605, 586, 606), (606, 607, 602), (619, 603, 602), (607, 619, 602), (605, 606, 602), (626, 595, 627), (596, 595, 626), (595, 594, 628), (595, 628, 627), (598, 596, 626), (598, 626, 629), (628, 594, 630), (630, 594, 600), (631, 599, 598), (629, 631, 598), (600, 590, 632), (600, 632, 630), (633, 593, 631), (631, 593, 599), (590, 589, 634), (590, 634, 632), (591, 593, 633), (591, 633, 635), (634, 591, 635), (589, 591, 634), (636, 616, 637), (611, 637, 616), (638, 611, 609), (639, 638, 609), (610, 640, 641), (642, 610, 641), (608, 642, 643), (608, 610, 642), (610, 616, 636), (610, 636, 640), (609, 608, 643), (609, 643, 639), (643, 644, 639), (636, 645, 640), (638, 637, 611), (580, 621, 617), (575, 580, 617), (646, 613, 615), (647, 613, 646), (648, 615, 624), (649, 648, 624), (623, 650, 651), (652, 623, 651), (625, 652, 653), (625, 623, 652), (623, 613, 647), (623, 647, 650), (624, 625, 653), (624, 653, 649), (653, 654, 649), (647, 655, 650), (648, 646, 615), (622, 612, 620), (614, 612, 622), (631, 632, 634), (635, 631, 634), (633, 631, 635), (630, 627, 628), (626, 627, 630), (626, 630, 629), (630, 632, 631), (630, 631, 629), (656, 641, 657), (642, 641, 656), (641, 640, 658), (641, 658, 657), (643, 642, 656), (643, 656, 659), (658, 640, 645), (660, 658, 645), (661, 644, 643), (659, 661, 643), (645, 636, 662), (645, 662, 660), (663, 639, 644), (661, 663, 644), (636, 637, 664), (636, 664, 662), (638, 639, 663), (638, 663, 665), (664, 638, 665), (637, 638, 664), (666, 651, 667), (652, 651, 666), (651, 650, 668), (651, 668, 667), (653, 652, 666), (653, 666, 669), (668, 650, 655), (670, 668, 655), (671, 654, 653), (669, 671, 653), (655, 647, 672), (655, 672, 670), (673, 649, 654), (671, 673, 654), (647, 646, 674), (647, 674, 672), (648, 649, 673), (648, 673, 675), (674, 648, 675), (646, 648, 674), (661, 662, 664), (665, 661, 664), (663, 661, 665), (660, 657, 658), (656, 657, 660), (656, 660, 659), (660, 662, 661), (660, 661, 659), (671, 672, 674), (675, 671, 674), (673, 671, 675), (670, 667, 668), (666, 667, 670), (666, 670, 669), (670, 672, 671), (670, 671, 669), (676, 677, 678), (678, 677, 679), (676, 678, 680), (679, 677, 681), (682, 679, 683), (679, 681, 683), (682, 683, 676), (680, 682, 676), (684, 685, 681), (677, 684, 681), (685, 683, 681), (685, 686, 683), (677, 676, 684), (676, 687, 684), (676, 683, 686), (687, 676, 686), (688, 680, 678), (688, 689, 680), (680, 690, 682), (689, 690, 680), (690, 679, 682), (690, 691, 679), (679, 688, 678), (691, 688, 679), (684, 687, 688), (687, 689, 688), (684, 688, 691), (691, 690, 686), (691, 686, 685), (684, 691, 685), (689, 687, 686), (690, 689, 686), (692, 379, 693), (694, 692, 693), (380, 692, 695), (693, 696, 697), (693, 697, 694), (698, 693, 379), (698, 696, 693), (699, 698, 379), (700, 696, 698), (701, 700, 702), (701, 696, 700), (380, 702, 699), (380, 701, 702), (694, 697, 703), (703, 697, 704), (692, 694, 705), (694, 703, 705), (706, 704, 707), (704, 697, 707), (708, 709, 710), (710, 707, 711), (707, 697, 711), (705, 708, 695), (692, 705, 695), (710, 711, 695), (708, 710, 695), (701, 380, 695), (701, 695, 711), (696, 701, 711), (696, 711, 697), (710, 702, 700), (707, 710, 700), (707, 700, 698), (706, 707, 698), (706, 698, 699), (709, 706, 699), (709, 699, 702), (710, 709, 702), (709, 708, 712), (713, 709, 712), (706, 709, 713), (704, 706, 713), (714, 704, 713), (703, 704, 714), (715, 703, 714), (705, 703, 715), (712, 705, 715), (708, 705, 712), (713, 715, 714), (713, 712, 715), (716, 717, 718), (719, 717, 716), (718, 720, 721), (717, 720, 718), (722, 719, 716), (722, 716, 723), (722, 720, 719), (720, 717, 719), (724, 721, 725), (726, 721, 723), (726, 725, 721), (718, 721, 724), (718, 724, 727), (728, 718, 727), (729, 726, 723), (716, 730, 731), (716, 729, 723), (716, 731, 729), (716, 718, 728), (716, 728, 730), (731, 732, 729), (724, 733, 727), (721, 722, 723), (720, 722, 721), (734, 729, 735), (735, 729, 732), (735, 732, 736), (736, 732, 731), (731, 730, 737), (731, 737, 736), (730, 728, 738), (730, 738, 737), (738, 728, 727), (739, 738, 727), (739, 727, 740), (740, 727, 733), (740, 724, 741), (733, 724, 740), (741, 724, 725), (742, 741, 725), (742, 725, 726), (743, 742, 726), (726, 729, 734), (726, 734, 743), (735, 741, 742), (743, 735, 742), (734, 735, 743), (740, 738, 739), (737, 738, 740), (737, 740, 736), (740, 741, 735), (740, 735, 736)])
me_muxedassembly.use_remesh_preserve_volume = False
me_muxedassembly.use_remesh_preserve_attributes = False
me_muxedassembly.use_mirror_vertex_groups = False
me_muxedassembly.update()

# ---- objects
ob_muxedassembly = bpy.data.objects.new('MuxedAssembly', me_muxedassembly)
ob_lamp = bpy.data.objects.new('Lamp', light_lamp)
ob_camera = bpy.data.objects.new('Camera', cam_camera)

# ---- transforms, parenting, visibility, modifiers, constraints
ob_muxedassembly.location = (0.4417, -1.631, 1.231)
ob_muxedassembly.scale = (0.03856, 0.03856, 0.03856)
ob_muxedassembly.lineart.crease_threshold = 0.0
ob_lamp.location = (6.146, -4.316, 4.624)
ob_lamp.rotation_euler = (0.6503, 0.05522, 1.866)
ob_lamp.lock_rotations_4d = False
ob_lamp.empty_display_type = 'ARROWS'
ob_lamp.color = (0.0, 0.0, 0.0, 0.0)
ob_lamp.lineart.crease_threshold = 0.0
ob_camera.location = (7.481, -6.508, 5.344)
ob_camera.rotation_euler = (1.109, 0.01082, 0.8149)
ob_camera.lock_rotations_4d = False
ob_camera.empty_display_type = 'ARROWS'
ob_camera.color = (0.0, 0.0, 0.0, 0.0)
ob_camera.display_type = 'WIRE'
ob_camera.lineart.crease_threshold = 0.0

# ---- collection membership
col_collection_1.objects.link(ob_muxedassembly)
col_collection_1.objects.link(ob_lamp)
col_collection_1.objects.link(ob_camera)

# ---- scene / render settings (as saved in the file)
scene.camera = ob_camera
scene.frame_start = 1; scene.frame_end = 250; scene.frame_set(1)
scene.render.engine = 'BLENDER_EEVEE_NEXT'
scene.render.image_settings.compression = 90
scene.render.resolution_percentage = 50
scene.render.dither_intensity = 0.0
scene.cycles.use_denoising = False
scene.cycles.samples = 10
scene.cycles.sampling_pattern = 'TABULATED_SOBOL'
scene.cycles.light_sampling_threshold = 0.0
scene.cycles.use_adaptive_sampling = False
scene.cycles.use_light_tree = False
scene.cycles.blur_glossy = 0.0
scene.cycles.volume_bounces = 1
scene.cycles.pixel_filter_type = 'GAUSSIAN'
scene.cycles.sample_clamp_indirect = 0.0
scene.view_settings.view_transform = 'Standard'
bpy.context.view_layer.update()
